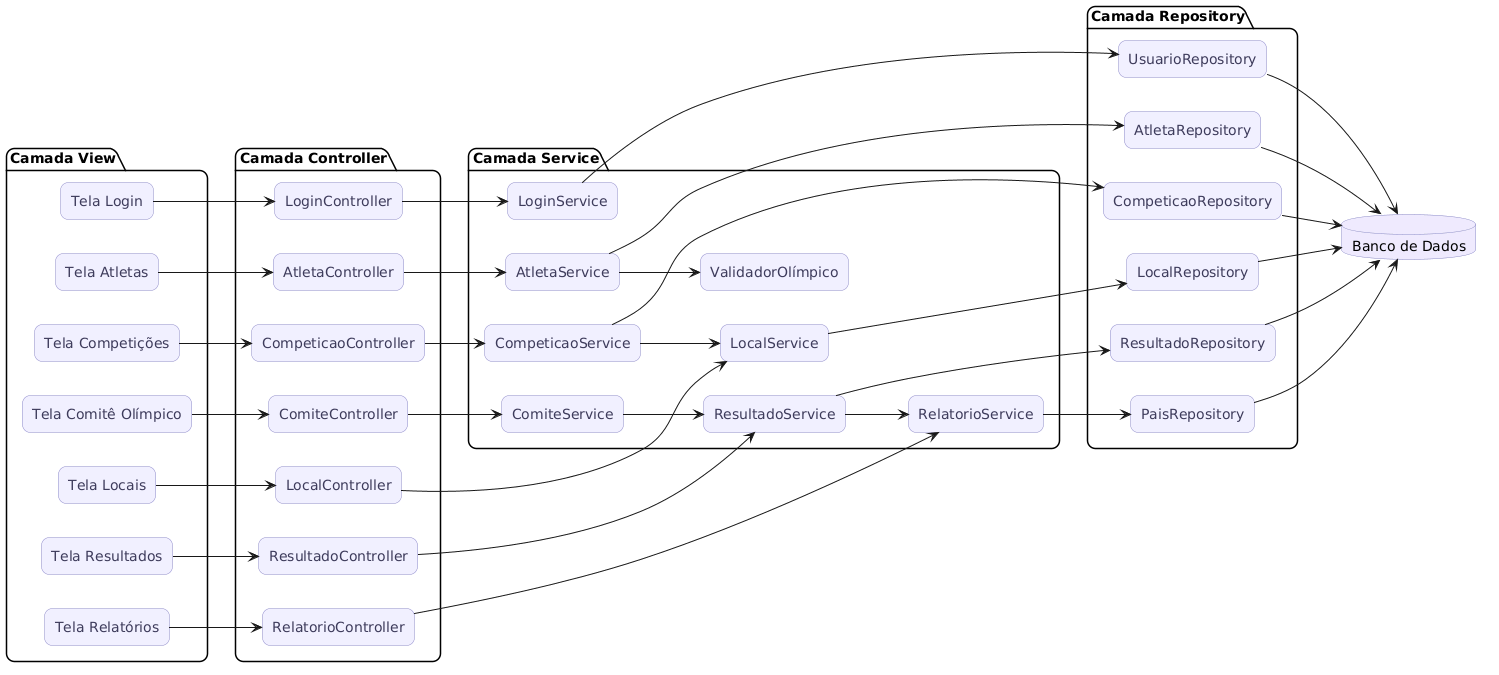

The diagram above was rendered by PlantUML. Its source (embedded in the PNG):
@startuml
left to right direction

skinparam componentStyle rectangle
skinparam shadowing false
skinparam roundcorner 16
skinparam defaultFontName "Poppins"

skinparam component {
    BackgroundColor #F1F0FF
    BorderColor #8B88C7
    FontColor #3E3C5C
}

skinparam database {
    BackgroundColor #EFEAFE
    BorderColor #8B88C7
}

package "Camada View" {

    [Tela Login] as LoginView
    [Tela Competições] as CompeticaoView
    [Tela Atletas] as AtletaView
    [Tela Resultados] as ResultadoView
    [Tela Relatórios] as RelatorioView
    [Tela Comitê Olímpico] as ComiteView
    [Tela Locais] as LocalView
}

package "Camada Controller" {

    component "LoginController" as LoginController

    component "CompeticaoController" as CompeticaoController

    component "AtletaController" as AtletaController

    component "ResultadoController" as ResultadoController

    component "RelatorioController" as RelatorioController

    component "ComiteController" as ComiteController

    component "LocalController" as LocalController
}

package "Camada Service" {

    component "LoginService" as LoginService

    component "CompeticaoService" as CompeticaoService

    component "AtletaService" as AtletaService

    component "ResultadoService" as ResultadoService

    component "RelatorioService" as RelatorioService

    component "ComiteService" as ComiteService

    component "LocalService" as LocalService

    component "ValidadorOlímpico" as Validacao
}

package "Camada Repository" {

    component "UsuarioRepository" as UsuarioRepository

    component "CompeticaoRepository" as CompeticaoRepository

    component "AtletaRepository" as AtletaRepository

    component "ResultadoRepository" as ResultadoRepository

    component "PaisRepository" as PaisRepository

    component "LocalRepository" as LocalRepository
}

database "Banco de Dados" as DB

' VIEW -> CONTROLLER
LoginView --> LoginController
CompeticaoView --> CompeticaoController
AtletaView --> AtletaController
ResultadoView --> ResultadoController
RelatorioView --> RelatorioController
ComiteView --> ComiteController
LocalView --> LocalController

' CONTROLLER -> SERVICE
LoginController --> LoginService
CompeticaoController --> CompeticaoService
AtletaController --> AtletaService
ResultadoController --> ResultadoService
RelatorioController --> RelatorioService
ComiteController --> ComiteService
LocalController --> LocalService

' SERVICES INTERNOS
AtletaService --> Validacao
ComiteService --> ResultadoService
ResultadoService --> RelatorioService
CompeticaoService --> LocalService

' SERVICE -> REPOSITORY
LoginService --> UsuarioRepository
CompeticaoService --> CompeticaoRepository
AtletaService --> AtletaRepository
ResultadoService --> ResultadoRepository
RelatorioService --> PaisRepository
LocalService --> LocalRepository

' REPOSITORY -> DATABASE
UsuarioRepository --> DB
CompeticaoRepository --> DB
AtletaRepository --> DB
ResultadoRepository --> DB
PaisRepository --> DB
LocalRepository --> DB
@enduml